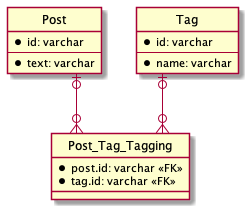

The diagram above was rendered by PlantUML. Its source (embedded in the PNG):
@startuml scheme

' hide the spot
hide circle
' avoid problems with angled crows feet
skinparam linetype ortho

entity Post {
  * id: varchar
  --
  * text: varchar
}

entity Tag {
  * id: varchar
  --
  * name: varchar
}

entity Post_Tag_Tagging {
  * post.id: varchar <<FK>>
  * tag.id: varchar <<FK>>
}

Post |o--o{ Post_Tag_Tagging
Tag |o--o{ Post_Tag_Tagging

@enduml